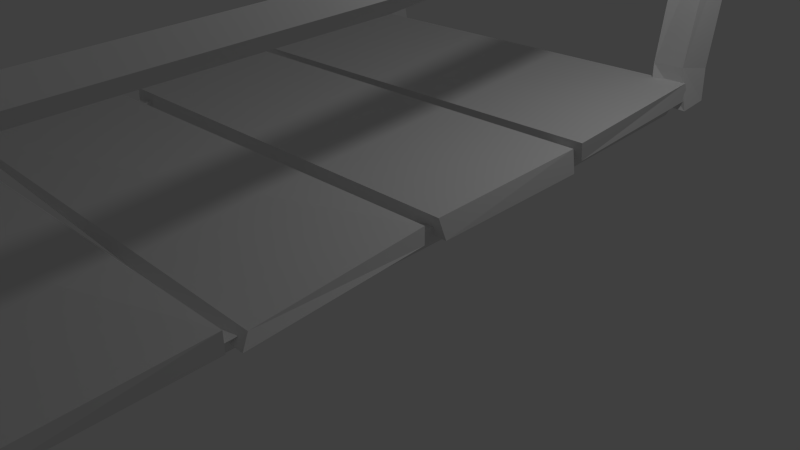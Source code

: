 # Source: hanging_bridge.blend  (saved by Blender 2.76.0; exported with 4.5.12 LTS)
import bpy
from mathutils import Matrix  # noqa: F401  (used for matrix-valued properties, if any)

bpy.ops.wm.read_factory_settings(use_empty=True)
scene = bpy.context.scene
scene.name = 'Scene'

# ---- collections
col_collection_1 = bpy.data.collections.new('Collection 1'); scene.collection.children.link(col_collection_1)

# ---- world
world_world = bpy.data.worlds.new('World'); scene.world = world_world
world_world.color = (0.05088, 0.05088, 0.05088)
world_world.use_sun_shadow = False
world_world.sun_shadow_jitter_overblur = 0.0
world_world.cycles.sampling_method = 'MANUAL'
world_world.cycles.sample_map_resolution = 256

# ---- cameras
cam_camera = bpy.data.cameras.new('Camera')
cam_camera.clip_end = 100.0
cam_camera.lens = 35.0
cam_camera.sensor_width = 32.0
cam_camera.sensor_height = 18.0
cam_camera.ortho_scale = 7.314
cam_camera.dof.focus_distance = 0.0
cam_camera.dof.aperture_fstop = 128.0

# ---- lights
light_lamp = bpy.data.lights.new('Lamp', 'POINT')
light_lamp.transmission_factor = 0.0
light_lamp.cutoff_distance = 30.0
light_lamp.energy = 100.0
light_lamp.shadow_buffer_clip_start = 1.001
light_lamp.shadow_soft_size = 0.1
light_lamp.shadow_maximum_resolution = 0.006
light_lamp.use_absolute_resolution = True
light_lamp.cycles.use_multiple_importance_sampling = False

# ---- meshes
me_circle = bpy.data.meshes.new('Circle')
me_circle.from_pydata([(3.369, -2.594, -0.8313), (3.19, -3.113, -0.8215), (3.632, -3.04, -0.8847), (3.255, -2.123, -5.481), (3.051, -2.496, -5.535), (3.438, -2.626, -5.357), (3.269, -1.877, -10.62), (3.135, -2.218, -10.5), (3.568, -2.266, -10.4), (3.343, -1.587, -15.86), (3.197, -2.128, -15.86), (3.551, -1.955, -15.86), (3.342, -1.614, -21.04), (3.174, -1.972, -21.04), (3.508, -1.88, -21.08), (3.357, -2.706, -41.49), (3.546, -3.062, -41.45), (3.223, -2.979, -41.34), (3.259, -2.204, -36.71), (3.457, -2.664, -36.73), (3.21, -2.507, -36.73), (3.217, -1.854, -31.85), (3.52, -2.211, -31.65), (3.198, -2.246, -31.77), (3.474, -1.761, -26.34), (3.528, -1.964, -26.35), (3.157, -1.951, -26.36), (3.233, -1.67, -21.08), (3.519, -1.961, -21.12), (3.227, -1.989, -21.2), (3.356, -2.902, -0.02052), (2.801, -3.017, -0.3949), (3.132, -2.883, -1.075), (3.761, -2.77, -0.8817), (3.83, -2.891, -0.4259), (3.016, -3.495, -0.3752), (3.411, -3.552, -0.1323), (3.049, -3.559, -0.9276), (3.644, -3.578, -0.9353), (3.807, -3.502, -0.4061), (3.374, -6.922, -0.3576), (3.635, -7.018, -0.1849), (3.467, -7.1, -1.032), (3.991, -6.902, -0.8665), (4.126, -7.066, -0.3719), (3.465, -9.12, -0.3987), (3.673, -9.026, -0.2121), (3.472, -9.134, -0.8152), (4.004, -9.058, -0.8682), (4.27, -9.066, -0.419), (3.389, -9.368, -0.4093), (3.759, -9.198, 0.01713), (3.574, -9.337, -1.103), (4.188, -9.224, -1.012), (4.249, -9.031, -0.459), (3.363, -9.541, -0.3492), (3.798, -9.419, -0.1599), (3.443, -9.369, -0.9447), (4.047, -9.365, -0.9591), (4.182, -9.421, -0.5585), (3.354, -2.997, -41.3), (2.991, -2.867, -41.45), (3.165, -2.906, -42.18), (3.722, -2.859, -42.29), (3.975, -2.923, -41.55), (2.91, -3.489, -41.64), (3.409, -3.497, -41.34), (3.213, -3.441, -42.13), (3.683, -3.441, -42.04), (3.897, -3.391, -41.63), (3.34, -6.961, -41.73), (3.636, -7.122, -41.54), (3.472, -6.988, -42.1), (3.882, -7.064, -42.08), (3.944, -7.008, -41.61), (3.39, -8.959, -41.69), (3.672, -9.077, -41.42), (3.484, -9.02, -41.98), (3.92, -9.127, -42.1), (4.16, -8.976, -41.65), (3.352, -9.403, -41.72), (3.792, -9.243, -41.31), (3.669, -9.172, -42.16), (4.089, -9.2, -42.2), (4.173, -9.265, -41.72), (3.209, -9.502, -41.65), (3.797, -9.333, -41.44), (3.665, -9.552, -42.15), (4.075, -9.414, -42.14), (4.285, -9.3, -41.66), (-4.882, -2.587, -41.48), (-4.412, -2.983, -41.43), (-4.91, -2.929, -41.42), (-4.842, -2.27, -36.84), (-4.5, -2.584, -36.79), (-4.891, -2.573, -36.77), (-4.66, -1.859, -31.81), (-4.525, -2.23, -31.76), (-4.859, -2.343, -31.82), (-4.73, -1.618, -26.42), (-4.567, -2.004, -26.49), (-4.891, -1.962, -26.43), (-4.676, -1.658, -21.41), (-4.533, -1.957, -21.24), (-4.921, -1.955, -21.21), (-4.786, -2.577, -0.9297), (-4.931, -3.095, -0.7782), (-4.454, -2.889, -0.7515), (-4.777, -2.179, -5.534), (-4.928, -2.599, -5.55), (-4.641, -2.589, -5.516), (-4.836, -1.835, -10.62), (-4.889, -2.243, -10.56), (-4.5, -2.321, -10.48), (-4.588, -1.669, -15.93), (-4.885, -1.982, -15.87), (-4.552, -1.896, -15.91), (-4.606, -1.606, -21.08), (-4.905, -1.859, -21.09), (-4.586, -2.006, -21.14), (-4.753, -2.911, -42.19), (-4.204, -2.88, -41.89), (-4.387, -2.986, -41.41), (-4.969, -2.783, -41.34), (-5.235, -3.002, -41.89), (-4.485, -3.535, -41.74), (-4.715, -3.445, -42.3), (-4.42, -3.602, -41.3), (-5.055, -3.459, -41.32), (-5.284, -3.494, -41.93), (-4.658, -7.012, -41.81), (-4.981, -7.184, -42.12), (-4.681, -7.085, -41.4), (-5.133, -7.111, -41.45), (-5.284, -6.847, -41.71), (-4.781, -9.071, -41.78), (-5.292, -9.168, -41.97), (-4.888, -9.011, -41.36), (-5.246, -9.055, -41.2), (-5.499, -9.065, -41.79), (-4.85, -9.177, -41.76), (-4.986, -9.243, -42.22), (-4.857, -9.26, -41.28), (-5.44, -9.206, -41.27), (-5.621, -9.186, -41.86), (-4.879, -9.516, -41.7), (-5.267, -9.446, -42.08), (-4.953, -9.364, -41.29), (-5.451, -9.34, -41.45), (-5.466, -9.407, -41.78), (-4.671, -3.007, -0.9258), (-4.192, -3.029, -0.7202), (-4.433, -2.911, -0.1093), (-5.06, -2.868, -0.1102), (-5.247, -2.768, -0.6832), (-4.386, -3.544, -0.6252), (-4.744, -3.612, -0.8594), (-4.528, -3.547, -0.1419), (-5.006, -3.425, -0.1364), (-5.167, -3.498, -0.6471), (-4.704, -7.053, -0.5654), (-4.991, -7.009, -0.8571), (-4.749, -6.993, -0.1086), (-5.207, -6.989, -0.1367), (-5.54, -7.089, -0.5725), (-4.728, -9.116, -0.6182), (-5.15, -9.085, -0.8591), (-4.96, -9.05, -0.1804), (-5.383, -9.064, -0.1018), (-5.449, -9.174, -0.6223), (-4.598, -9.245, -0.5416), (-5.297, -9.195, -0.8343), (-4.75, -9.203, -0.1946), (-5.311, -9.304, -0.1449), (-5.628, -9.213, -0.6769), (-4.797, -9.404, -0.6912), (-5.063, -9.271, -0.9135), (-4.903, -9.425, -0.05791), (-5.394, -9.33, -0.1147), (-5.519, -9.236, -0.4556), (-5.099, -3.315, -0.918), (-4.941, -2.852, -0.8122), (-4.992, -2.924, -3.948), (-5.112, -2.575, -4.045), (3.6, -2.574, -3.792), (3.69, -2.958, -3.949), (3.718, -2.965, -0.7825), (3.716, -3.3, -0.8988), (-5.198, -2.94, -4.238), (-5.075, -2.705, -4.294), (-5.109, -2.663, -7.196), (-5.098, -2.391, -7.216), (3.684, -2.318, -7.12), (3.649, -2.714, -7.244), (3.676, -2.453, -4.082), (3.681, -2.919, -4.168), (-5.131, -2.626, -7.58), (-5.18, -2.481, -7.641), (-5.113, -2.438, -10.62), (-5.109, -2.226, -10.59), (3.787, -2.157, -10.71), (3.676, -2.341, -10.54), (3.689, -2.411, -7.562), (3.667, -2.702, -7.538), (-5.16, -2.386, -10.99), (-5.126, -2.106, -11.05), (-5.09, -2.252, -14.02), (-5.067, -2.045, -14.02), (3.665, -1.975, -14.05), (3.675, -2.273, -13.99), (3.683, -2.17, -10.88), (3.783, -2.589, -10.94), (-5.095, -2.292, -14.3), (-5.096, -1.988, -14.3), (-5.103, -2.169, -17.33), (-4.979, -1.968, -17.32), (3.802, -1.962, -17.35), (3.545, -2.215, -17.35), (3.73, -1.909, -14.32), (3.638, -2.253, -14.39), (-5.063, -2.143, -17.5), (-5.159, -1.885, -17.5), (-5.158, -2.35, -20.66), (-4.933, -1.953, -20.54), (3.626, -1.972, -20.5), (3.618, -2.295, -20.66), (3.578, -2.076, -17.57), (3.776, -2.193, -17.56), (-5.251, -2.285, -20.81), (-5.129, -1.916, -20.79), (-5.11, -2.323, -23.75), (-5.043, -1.972, -23.83), (3.78, -2.027, -23.91), (3.706, -2.231, -23.79), (3.779, -2.071, -20.67), (3.742, -2.234, -20.71), (-5.019, -2.26, -24.01), (-4.988, -1.852, -24.0), (-4.995, -2.092, -27.11), (-5.04, -1.963, -27.03), (3.645, -2.057, -27.08), (3.741, -2.338, -27.03), (3.626, -1.824, -23.88), (3.713, -2.055, -23.98), (-5.177, -2.274, -27.4), (-5.089, -1.991, -27.36), (-5.176, -2.494, -30.39), (-5.129, -1.993, -30.46), (3.692, -2.135, -30.4), (3.66, -2.492, -30.29), (3.683, -2.121, -27.45), (3.834, -2.3, -27.45), (-5.068, -2.551, -30.69), (-5.081, -2.143, -30.68), (-5.036, -2.57, -33.66), (-5.098, -2.506, -33.81), (3.599, -2.406, -33.72), (3.696, -2.814, -33.62), (3.616, -2.012, -30.69), (3.638, -2.442, -30.52), (-5.154, -2.605, -33.92), (-5.092, -2.373, -33.99), (-5.104, -2.91, -37.04), (-5.059, -2.647, -36.89), (3.523, -2.546, -36.99), (3.757, -2.905, -36.86), (3.692, -2.376, -33.98), (3.807, -2.72, -33.96), (-5.101, -2.908, -37.4), (-5.079, -2.61, -37.38), (-5.085, -3.249, -40.35), (-5.186, -2.719, -40.53), (3.717, -2.899, -40.41), (3.789, -3.297, -40.41), (3.694, -2.67, -37.4), (3.585, -2.964, -37.38), (3.615, -6.899, -41.72), (3.346, -6.632, -41.72), (3.615, -6.365, -41.72), (3.885, -6.632, -41.72), (3.346, -5.795, -31.41), (3.615, -6.061, -31.41), (3.615, -5.528, -31.41), (3.885, -5.795, -31.41), (3.346, -5.356, -19.69), (3.615, -5.623, -19.69), (3.615, -5.089, -19.69), (3.885, -5.356, -19.69), (3.346, -5.994, -8.07), (3.615, -6.261, -8.07), (3.615, -5.727, -8.07), (3.885, -5.994, -8.07), (3.346, -6.912, -0.6613), (3.615, -7.178, -0.6613), (3.615, -6.645, -0.6613), (3.885, -6.912, -0.6613), (-5.017, -6.882, -41.7), (-5.273, -6.8, -41.7), (-4.948, -6.461, -41.76), (-4.862, -6.515, -41.74), (-5.413, -5.715, -31.48), (-5.142, -6.113, -31.3), (-5.118, -5.506, -31.53), (-4.789, -5.781, -31.41), (-5.281, -5.389, -19.59), (-5.044, -5.594, -19.71), (-4.997, -5.267, -19.71), (-4.759, -5.361, -19.71), (-5.314, -5.992, -8.073), (-5.02, -6.282, -8.068), (-5.071, -5.657, -8.11), (-4.76, -6.089, -8.191), (-5.303, -7.028, -0.7406), (-4.971, -7.212, -0.6367), (-5.128, -6.608, -0.6236), (-4.853, -7.001, -0.6426)], [], [(1, 0, 2), (3, 6, 8), (0, 3, 5), (2, 5, 4), (0, 1, 4), (6, 9, 11), (5, 8, 7), (3, 4, 7), (9, 12, 14), (8, 11, 10), (6, 7, 10), (13, 14, 12), (11, 14, 13), (10, 13, 12), (16, 15, 17), (18, 21, 23), (15, 18, 20), (17, 20, 19), (15, 16, 19), (21, 24, 26), (19, 20, 23), (18, 19, 22), (24, 27, 29), (23, 26, 25), (21, 22, 25), (28, 29, 27), (26, 29, 28), (25, 28, 27), (14, 28, 29), (14, 12, 27), (29, 27, 12), (30, 33, 31), (38, 39, 44), (34, 30, 36), (33, 38, 37), (31, 35, 36), (34, 39, 38), (32, 37, 35), (41, 46, 49), (37, 42, 40), (39, 36, 41), (37, 38, 43), (36, 35, 40), (48, 49, 54), (43, 48, 47), (41, 40, 45), (43, 44, 49), (42, 47, 45), (54, 51, 56), (45, 47, 52), (46, 51, 54), (48, 53, 52), (46, 45, 50), (57, 59, 55), (53, 58, 57), (50, 55, 56), (53, 54, 59), (50, 52, 57), (64, 63, 62), (68, 69, 74), (64, 60, 66), (63, 68, 67), (61, 65, 66), (64, 69, 68), (62, 67, 65), (71, 76, 79), (67, 72, 70), (66, 71, 74), (68, 73, 72), (65, 70, 71), (78, 79, 84), (73, 78, 77), (71, 70, 75), (73, 74, 79), (72, 77, 75), (81, 86, 89), (77, 82, 80), (76, 81, 84), (77, 78, 83), (76, 75, 80), (87, 89, 85), (82, 83, 88), (81, 80, 85), (84, 89, 88), (82, 87, 85), (91, 90, 92), (93, 96, 98), (90, 93, 95), (92, 95, 94), (90, 91, 94), (96, 99, 101), (95, 98, 97), (93, 94, 97), (99, 102, 104), (98, 101, 100), (96, 97, 100), (103, 104, 102), (101, 104, 103), (100, 103, 102), (106, 105, 107), (108, 111, 113), (105, 108, 110), (107, 110, 109), (105, 106, 109), (111, 114, 116), (110, 113, 112), (108, 109, 112), (114, 117, 119), (113, 116, 115), (111, 112, 115), (118, 119, 117), (116, 119, 118), (115, 118, 117), (118, 119, 103), (104, 102, 117), (119, 117, 102), (124, 123, 121), (129, 134, 133), (120, 126, 129), (123, 128, 127), (121, 125, 126), (124, 129, 128), (122, 127, 125), (131, 136, 139), (127, 132, 130), (126, 131, 134), (128, 133, 132), (126, 125, 130), (138, 139, 144), (133, 138, 137), (131, 130, 135), (133, 134, 139), (130, 132, 137), (144, 141, 146), (135, 137, 142), (139, 136, 141), (138, 143, 142), (136, 135, 140), (148, 149, 146), (143, 148, 147), (141, 140, 145), (143, 144, 149), (140, 142, 147), (154, 153, 152), (159, 164, 163), (154, 150, 156), (152, 153, 158), (151, 155, 156), (154, 159, 158), (152, 157, 155), (161, 166, 169), (155, 157, 162), (156, 161, 164), (158, 163, 162), (155, 160, 161), (168, 169, 174), (163, 168, 167), (161, 160, 165), (163, 164, 169), (162, 167, 165), (171, 176, 179), (167, 172, 170), (166, 171, 174), (167, 168, 173), (165, 170, 171), (177, 179, 175), (173, 178, 177), (171, 170, 175), (174, 179, 178), (172, 177, 175), (180, 181, 183), (187, 186, 181), (187, 185, 184), (182, 183, 184), (181, 186, 184), (187, 180, 182), (188, 189, 191), (195, 194, 189), (195, 193, 192), (190, 191, 192), (189, 194, 192), (195, 188, 190), (198, 196, 197), (203, 202, 197), (201, 200, 202), (198, 199, 200), (197, 202, 200), (203, 196, 198), (204, 205, 207), (211, 210, 205), (211, 209, 208), (206, 207, 208), (205, 210, 208), (211, 204, 206), (212, 213, 215), (219, 218, 213), (219, 217, 216), (214, 215, 216), (213, 218, 216), (219, 212, 214), (220, 221, 223), (227, 226, 221), (227, 225, 224), (222, 223, 224), (221, 226, 224), (227, 220, 222), (228, 229, 231), (235, 234, 229), (235, 233, 232), (230, 231, 232), (229, 234, 232), (235, 228, 230), (236, 237, 239), (243, 242, 237), (243, 241, 240), (238, 239, 240), (237, 242, 240), (243, 236, 238), (244, 245, 247), (251, 250, 245), (251, 249, 248), (246, 247, 248), (245, 250, 248), (251, 244, 246), (252, 253, 255), (259, 258, 253), (259, 257, 256), (254, 255, 256), (253, 258, 256), (259, 252, 254), (260, 261, 263), (267, 266, 261), (267, 265, 264), (262, 263, 264), (261, 266, 264), (267, 260, 262), (270, 268, 269), (275, 274, 269), (273, 272, 274), (270, 271, 272), (269, 274, 272), (275, 268, 270), (5, 3, 8), (2, 0, 5), (1, 2, 4), (3, 0, 4), (8, 6, 11), (4, 5, 7), (6, 3, 7), (11, 9, 14), (7, 8, 10), (9, 6, 10), (10, 11, 13), (9, 10, 12), (20, 18, 23), (17, 15, 20), (16, 17, 19), (18, 15, 19), (23, 21, 26), (22, 19, 23), (21, 18, 22), (26, 24, 29), (22, 23, 25), (24, 21, 25), (25, 26, 28), (24, 25, 27), (13, 14, 29), (28, 14, 27), (13, 29, 12), (32, 31, 33), (30, 34, 33), (43, 38, 44), (39, 34, 36), (32, 33, 37), (30, 31, 36), (33, 34, 38), (31, 32, 35), (44, 41, 49), (35, 37, 40), (44, 39, 41), (42, 37, 43), (41, 36, 40), (53, 48, 54), (42, 43, 47), (46, 41, 45), (48, 43, 49), (40, 42, 45), (59, 54, 56), (50, 45, 52), (49, 46, 54), (47, 48, 52), (51, 46, 50), (56, 55, 59), (57, 58, 59), (52, 53, 57), (51, 50, 56), (58, 53, 59), (55, 50, 57), (62, 61, 64), (60, 64, 61), (73, 68, 74), (69, 64, 66), (62, 63, 67), (60, 61, 66), (63, 64, 68), (61, 62, 65), (74, 71, 79), (65, 67, 70), (69, 66, 74), (67, 68, 72), (66, 65, 71), (83, 78, 84), (72, 73, 77), (76, 71, 75), (78, 73, 79), (70, 72, 75), (84, 81, 89), (75, 77, 80), (79, 76, 84), (82, 77, 83), (81, 76, 80), (86, 85, 89), (87, 88, 89), (87, 82, 88), (86, 81, 85), (83, 84, 88), (80, 82, 85), (95, 93, 98), (92, 90, 95), (91, 92, 94), (93, 90, 94), (98, 96, 101), (94, 95, 97), (96, 93, 97), (101, 99, 104), (97, 98, 100), (99, 96, 100), (100, 101, 103), (99, 100, 102), (110, 108, 113), (107, 105, 110), (106, 107, 109), (108, 105, 109), (113, 111, 116), (109, 110, 112), (111, 108, 112), (116, 114, 119), (112, 113, 115), (114, 111, 115), (115, 116, 118), (114, 115, 117), (104, 118, 103), (118, 104, 117), (103, 119, 102), (122, 121, 123), (120, 124, 121), (128, 129, 133), (124, 120, 129), (122, 123, 127), (120, 121, 126), (123, 124, 128), (121, 122, 125), (134, 131, 139), (125, 127, 130), (129, 126, 134), (127, 128, 132), (131, 126, 130), (143, 138, 144), (132, 133, 137), (136, 131, 135), (138, 133, 139), (135, 130, 137), (149, 144, 146), (140, 135, 142), (144, 139, 141), (137, 138, 142), (141, 136, 140), (146, 145, 147), (147, 148, 146), (142, 143, 147), (146, 141, 145), (148, 143, 149), (145, 140, 147), (152, 151, 154), (150, 154, 151), (158, 159, 163), (159, 154, 156), (157, 152, 158), (150, 151, 156), (153, 154, 158), (151, 152, 155), (164, 161, 169), (160, 155, 162), (159, 156, 164), (157, 158, 162), (156, 155, 161), (173, 168, 174), (162, 163, 167), (166, 161, 165), (168, 163, 169), (160, 162, 165), (174, 171, 179), (165, 167, 170), (169, 166, 174), (172, 167, 173), (166, 165, 171), (176, 175, 179), (177, 178, 179), (172, 173, 177), (176, 171, 175), (173, 174, 178), (170, 172, 175), (182, 180, 183), (180, 187, 181), (186, 187, 184), (185, 182, 184), (183, 181, 184), (185, 187, 182), (190, 188, 191), (188, 195, 189), (194, 195, 192), (193, 190, 192), (191, 189, 192), (193, 195, 190), (199, 198, 197), (196, 203, 197), (203, 201, 202), (201, 198, 200), (199, 197, 200), (201, 203, 198), (206, 204, 207), (204, 211, 205), (210, 211, 208), (209, 206, 208), (207, 205, 208), (209, 211, 206), (214, 212, 215), (212, 219, 213), (218, 219, 216), (217, 214, 216), (215, 213, 216), (217, 219, 214), (222, 220, 223), (220, 227, 221), (226, 227, 224), (225, 222, 224), (223, 221, 224), (225, 227, 222), (230, 228, 231), (228, 235, 229), (234, 235, 232), (233, 230, 232), (231, 229, 232), (233, 235, 230), (238, 236, 239), (236, 243, 237), (242, 243, 240), (241, 238, 240), (239, 237, 240), (241, 243, 238), (246, 244, 247), (244, 251, 245), (250, 251, 248), (249, 246, 248), (247, 245, 248), (249, 251, 246), (254, 252, 255), (252, 259, 253), (258, 259, 256), (257, 254, 256), (255, 253, 256), (257, 259, 254), (262, 260, 263), (260, 267, 261), (266, 267, 264), (265, 262, 264), (263, 261, 264), (265, 267, 262), (271, 270, 269), (268, 275, 269), (275, 273, 274), (273, 270, 272), (271, 269, 272), (273, 275, 270), (277, 276, 279, 278), (282, 286, 287, 283), (279, 283, 281, 276), (277, 280, 282, 278), (278, 282, 283, 279), (276, 281, 280, 277), (286, 290, 291, 287), (281, 285, 284, 280), (283, 287, 285, 281), (280, 284, 286, 282), (291, 295, 293, 289), (285, 289, 288, 284), (287, 291, 289, 285), (284, 288, 290, 286), (292, 294, 295, 293), (288, 292, 294, 290), (290, 294, 295, 291), (289, 293, 292, 288), (296, 299, 298), (302, 307, 303), (299, 301, 296), (298, 300, 302), (298, 303, 299), (297, 301, 300), (307, 310, 311), (300, 305, 304), (303, 305, 301), (302, 304, 306), (309, 315, 313), (305, 308, 304), (305, 311, 309), (304, 310, 306), (314, 315, 313), (308, 314, 310), (311, 314, 315), (309, 312, 308), (297, 296, 298), (306, 307, 302), (303, 301, 299), (297, 300, 298), (302, 303, 298), (296, 301, 297), (306, 310, 307), (301, 305, 300), (307, 305, 303), (300, 304, 302), (311, 315, 309), (309, 308, 305), (307, 311, 305), (308, 310, 304), (312, 314, 313), (312, 314, 308), (310, 314, 311), (313, 312, 309)])
me_circle.use_remesh_preserve_volume = False
me_circle.use_remesh_preserve_attributes = False
me_circle.use_mirror_vertex_groups = False
me_circle.update()

# ---- objects
ob_circle = bpy.data.objects.new('Circle', me_circle)
ob_lamp = bpy.data.objects.new('Lamp', light_lamp)
ob_camera = bpy.data.objects.new('Camera', cam_camera)

# ---- transforms, parenting, visibility, modifiers, constraints
ob_circle.location = (0.0, 3.478, 0.0)
ob_circle.rotation_euler = (-1.571, -0.0, 0.0)
ob_circle.scale = (0.6556, 0.6556, 0.6556)
ob_circle.lineart.crease_threshold = 0.0
ob_lamp.location = (4.076, 1.005, 5.904)
ob_lamp.rotation_euler = (0.6503, 0.05522, 1.866)
ob_lamp.lock_rotations_4d = False
ob_lamp.empty_display_type = 'ARROWS'
ob_lamp.color = (0.0, 0.0, 0.0, 0.0)
ob_lamp.lineart.crease_threshold = 0.0
ob_camera.location = (7.481, -6.508, 5.344)
ob_camera.rotation_euler = (1.109, 0.01082, 0.8149)
ob_camera.lock_rotations_4d = False
ob_camera.empty_display_type = 'ARROWS'
ob_camera.color = (0.0, 0.0, 0.0, 0.0)
ob_camera.display_type = 'WIRE'
ob_camera.lineart.crease_threshold = 0.0

# ---- collection membership
col_collection_1.objects.link(ob_circle)
col_collection_1.objects.link(ob_lamp)
col_collection_1.objects.link(ob_camera)

# ---- scene / render settings (as saved in the file)
scene.camera = ob_camera
scene.frame_start = 1; scene.frame_end = 250; scene.frame_set(1)
scene.render.engine = 'BLENDER_EEVEE_NEXT'
scene.render.resolution_percentage = 50
scene.render.dither_intensity = 0.0
scene.cycles.use_denoising = False
scene.cycles.samples = 10
scene.cycles.sampling_pattern = 'TABULATED_SOBOL'
scene.cycles.light_sampling_threshold = 0.0
scene.cycles.use_adaptive_sampling = False
scene.cycles.use_light_tree = False
scene.cycles.blur_glossy = 0.0
scene.cycles.pixel_filter_type = 'GAUSSIAN'
scene.cycles.sample_clamp_indirect = 0.0
scene.view_settings.view_transform = 'Standard'
bpy.context.view_layer.update()
